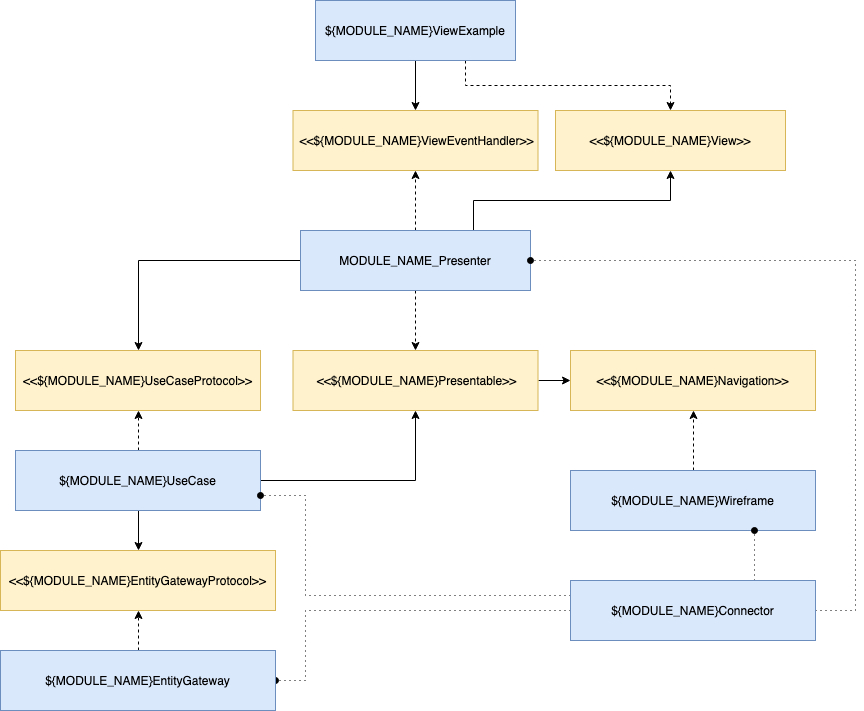

The diagram above was exported from draw.io. Its source (the exported page's mxGraphModel, read from the mxfile embedded in the PNG):
<mxGraphModel dx="2225" dy="724" grid="1" gridSize="10" guides="1" tooltips="1" connect="1" arrows="1" fold="1" page="1" pageScale="1" pageWidth="827" pageHeight="1169" math="0" shadow="0">
  <root>
    <mxCell id="0" />
    <mxCell id="1" parent="0" />
    <mxCell id="Kqbm54O5YP31uQB3e6AK-3" style="edgeStyle=orthogonalEdgeStyle;rounded=0;orthogonalLoop=1;jettySize=auto;html=1;exitX=0.5;exitY=1;exitDx=0;exitDy=0;entryX=0.5;entryY=0;entryDx=0;entryDy=0;" edge="1" parent="1" source="Kqbm54O5YP31uQB3e6AK-1" target="Kqbm54O5YP31uQB3e6AK-2">
      <mxGeometry relative="1" as="geometry" />
    </mxCell>
    <mxCell id="Kqbm54O5YP31uQB3e6AK-12" style="edgeStyle=orthogonalEdgeStyle;rounded=0;orthogonalLoop=1;jettySize=auto;html=1;exitX=0.75;exitY=1;exitDx=0;exitDy=0;entryX=0.5;entryY=0;entryDx=0;entryDy=0;dashed=1;" edge="1" parent="1" source="Kqbm54O5YP31uQB3e6AK-1" target="Kqbm54O5YP31uQB3e6AK-4">
      <mxGeometry relative="1" as="geometry" />
    </mxCell>
    <mxCell id="Kqbm54O5YP31uQB3e6AK-1" value="${MODULE_NAME}ViewExample" style="rounded=0;whiteSpace=wrap;html=1;fillColor=#dae8fc;strokeColor=#6c8ebf;" vertex="1" parent="1">
      <mxGeometry x="300" y="120" width="200" height="60" as="geometry" />
    </mxCell>
    <mxCell id="Kqbm54O5YP31uQB3e6AK-2" value="&amp;lt;&amp;lt;${MODULE_NAME}ViewEventHandler&amp;gt;&amp;gt;" style="rounded=0;whiteSpace=wrap;html=1;fillColor=#fff2cc;strokeColor=#d6b656;" vertex="1" parent="1">
      <mxGeometry x="277.5" y="230" width="245" height="60" as="geometry" />
    </mxCell>
    <mxCell id="Kqbm54O5YP31uQB3e6AK-4" value="&amp;lt;&amp;lt;${MODULE_NAME}View&amp;gt;&amp;gt;" style="rounded=0;whiteSpace=wrap;html=1;fillColor=#fff2cc;strokeColor=#d6b656;" vertex="1" parent="1">
      <mxGeometry x="540" y="230" width="230" height="60" as="geometry" />
    </mxCell>
    <mxCell id="Kqbm54O5YP31uQB3e6AK-7" style="edgeStyle=orthogonalEdgeStyle;rounded=0;orthogonalLoop=1;jettySize=auto;html=1;exitX=0.5;exitY=0;exitDx=0;exitDy=0;entryX=0.5;entryY=1;entryDx=0;entryDy=0;dashed=1;" edge="1" parent="1" source="Kqbm54O5YP31uQB3e6AK-6" target="Kqbm54O5YP31uQB3e6AK-2">
      <mxGeometry relative="1" as="geometry" />
    </mxCell>
    <mxCell id="Kqbm54O5YP31uQB3e6AK-9" style="edgeStyle=orthogonalEdgeStyle;rounded=0;orthogonalLoop=1;jettySize=auto;html=1;exitX=0.75;exitY=0;exitDx=0;exitDy=0;entryX=0.5;entryY=1;entryDx=0;entryDy=0;" edge="1" parent="1" source="Kqbm54O5YP31uQB3e6AK-6" target="Kqbm54O5YP31uQB3e6AK-4">
      <mxGeometry relative="1" as="geometry" />
    </mxCell>
    <mxCell id="Kqbm54O5YP31uQB3e6AK-11" style="edgeStyle=orthogonalEdgeStyle;rounded=0;orthogonalLoop=1;jettySize=auto;html=1;exitX=0.5;exitY=1;exitDx=0;exitDy=0;entryX=0.5;entryY=0;entryDx=0;entryDy=0;dashed=1;" edge="1" parent="1" source="Kqbm54O5YP31uQB3e6AK-6" target="Kqbm54O5YP31uQB3e6AK-8">
      <mxGeometry relative="1" as="geometry" />
    </mxCell>
    <mxCell id="Kqbm54O5YP31uQB3e6AK-13" style="edgeStyle=orthogonalEdgeStyle;rounded=0;orthogonalLoop=1;jettySize=auto;html=1;exitX=0;exitY=0.5;exitDx=0;exitDy=0;entryX=0.5;entryY=0;entryDx=0;entryDy=0;" edge="1" parent="1" source="Kqbm54O5YP31uQB3e6AK-6" target="Kqbm54O5YP31uQB3e6AK-10">
      <mxGeometry relative="1" as="geometry" />
    </mxCell>
    <mxCell id="Kqbm54O5YP31uQB3e6AK-6" value="MODULE_NAME_Presenter" style="rounded=0;whiteSpace=wrap;html=1;fillColor=#dae8fc;strokeColor=#6c8ebf;" vertex="1" parent="1">
      <mxGeometry x="285" y="350" width="230" height="60" as="geometry" />
    </mxCell>
    <mxCell id="Kqbm54O5YP31uQB3e6AK-15" style="edgeStyle=orthogonalEdgeStyle;rounded=0;orthogonalLoop=1;jettySize=auto;html=1;exitX=1;exitY=0.5;exitDx=0;exitDy=0;entryX=0;entryY=0.5;entryDx=0;entryDy=0;" edge="1" parent="1" source="Kqbm54O5YP31uQB3e6AK-8" target="Kqbm54O5YP31uQB3e6AK-14">
      <mxGeometry relative="1" as="geometry" />
    </mxCell>
    <mxCell id="Kqbm54O5YP31uQB3e6AK-8" value="&amp;lt;&amp;lt;${MODULE_NAME}Presentable&amp;gt;&amp;gt;" style="rounded=0;whiteSpace=wrap;html=1;fillColor=#fff2cc;strokeColor=#d6b656;" vertex="1" parent="1">
      <mxGeometry x="277.5" y="470" width="245" height="60" as="geometry" />
    </mxCell>
    <mxCell id="Kqbm54O5YP31uQB3e6AK-10" value="&amp;lt;&amp;lt;${MODULE_NAME}UseCaseProtocol&amp;gt;&amp;gt;" style="rounded=0;whiteSpace=wrap;html=1;fillColor=#fff2cc;strokeColor=#d6b656;" vertex="1" parent="1">
      <mxGeometry y="470" width="245" height="60" as="geometry" />
    </mxCell>
    <mxCell id="Kqbm54O5YP31uQB3e6AK-14" value="&amp;lt;&amp;lt;${MODULE_NAME}Navigation&amp;gt;&amp;gt;" style="rounded=0;whiteSpace=wrap;html=1;fillColor=#fff2cc;strokeColor=#d6b656;" vertex="1" parent="1">
      <mxGeometry x="555" y="470" width="245" height="60" as="geometry" />
    </mxCell>
    <mxCell id="Kqbm54O5YP31uQB3e6AK-17" style="edgeStyle=orthogonalEdgeStyle;rounded=0;orthogonalLoop=1;jettySize=auto;html=1;exitX=0.5;exitY=0;exitDx=0;exitDy=0;entryX=0.5;entryY=1;entryDx=0;entryDy=0;dashed=1;" edge="1" parent="1" source="Kqbm54O5YP31uQB3e6AK-16" target="Kqbm54O5YP31uQB3e6AK-14">
      <mxGeometry relative="1" as="geometry" />
    </mxCell>
    <mxCell id="Kqbm54O5YP31uQB3e6AK-16" value="${MODULE_NAME}Wireframe" style="rounded=0;whiteSpace=wrap;html=1;fillColor=#dae8fc;strokeColor=#6c8ebf;" vertex="1" parent="1">
      <mxGeometry x="555" y="590" width="245" height="60" as="geometry" />
    </mxCell>
    <mxCell id="Kqbm54O5YP31uQB3e6AK-19" style="edgeStyle=orthogonalEdgeStyle;rounded=0;orthogonalLoop=1;jettySize=auto;html=1;exitX=0.5;exitY=0;exitDx=0;exitDy=0;entryX=0.5;entryY=1;entryDx=0;entryDy=0;dashed=1;" edge="1" parent="1" source="Kqbm54O5YP31uQB3e6AK-18" target="Kqbm54O5YP31uQB3e6AK-10">
      <mxGeometry relative="1" as="geometry" />
    </mxCell>
    <mxCell id="Kqbm54O5YP31uQB3e6AK-21" style="edgeStyle=orthogonalEdgeStyle;rounded=0;orthogonalLoop=1;jettySize=auto;html=1;exitX=1;exitY=0.5;exitDx=0;exitDy=0;entryX=0.5;entryY=1;entryDx=0;entryDy=0;" edge="1" parent="1" source="Kqbm54O5YP31uQB3e6AK-18" target="Kqbm54O5YP31uQB3e6AK-8">
      <mxGeometry relative="1" as="geometry" />
    </mxCell>
    <mxCell id="Kqbm54O5YP31uQB3e6AK-23" style="edgeStyle=orthogonalEdgeStyle;rounded=0;orthogonalLoop=1;jettySize=auto;html=1;exitX=0.5;exitY=1;exitDx=0;exitDy=0;entryX=0.5;entryY=0;entryDx=0;entryDy=0;" edge="1" parent="1" source="Kqbm54O5YP31uQB3e6AK-18" target="Kqbm54O5YP31uQB3e6AK-22">
      <mxGeometry relative="1" as="geometry" />
    </mxCell>
    <mxCell id="Kqbm54O5YP31uQB3e6AK-18" value="${MODULE_NAME}UseCase" style="rounded=0;whiteSpace=wrap;html=1;fillColor=#dae8fc;strokeColor=#6c8ebf;" vertex="1" parent="1">
      <mxGeometry y="570" width="245" height="60" as="geometry" />
    </mxCell>
    <mxCell id="Kqbm54O5YP31uQB3e6AK-26" style="edgeStyle=orthogonalEdgeStyle;rounded=0;orthogonalLoop=1;jettySize=auto;html=1;exitX=0.75;exitY=0;exitDx=0;exitDy=0;entryX=0.75;entryY=1;entryDx=0;entryDy=0;dashed=1;dashPattern=1 4;strokeColor=#000000;endArrow=oval;endFill=1;" edge="1" parent="1" source="Kqbm54O5YP31uQB3e6AK-20" target="Kqbm54O5YP31uQB3e6AK-16">
      <mxGeometry relative="1" as="geometry" />
    </mxCell>
    <mxCell id="Kqbm54O5YP31uQB3e6AK-27" style="edgeStyle=orthogonalEdgeStyle;rounded=0;orthogonalLoop=1;jettySize=auto;html=1;exitX=0;exitY=0.5;exitDx=0;exitDy=0;entryX=1;entryY=0.5;entryDx=0;entryDy=0;dashed=1;dashPattern=1 4;strokeColor=#000000;endArrow=oval;endFill=1;" edge="1" parent="1" source="Kqbm54O5YP31uQB3e6AK-20" target="Kqbm54O5YP31uQB3e6AK-24">
      <mxGeometry relative="1" as="geometry">
        <Array as="points">
          <mxPoint x="290" y="730" />
          <mxPoint x="290" y="800" />
        </Array>
      </mxGeometry>
    </mxCell>
    <mxCell id="Kqbm54O5YP31uQB3e6AK-28" style="edgeStyle=orthogonalEdgeStyle;rounded=0;orthogonalLoop=1;jettySize=auto;html=1;exitX=0;exitY=0.25;exitDx=0;exitDy=0;entryX=1;entryY=0.75;entryDx=0;entryDy=0;dashed=1;dashPattern=1 4;strokeColor=#000000;endArrow=oval;endFill=1;shadow=0;comic=0;" edge="1" parent="1" source="Kqbm54O5YP31uQB3e6AK-20" target="Kqbm54O5YP31uQB3e6AK-18">
      <mxGeometry relative="1" as="geometry">
        <Array as="points">
          <mxPoint x="290" y="715" />
          <mxPoint x="290" y="615" />
        </Array>
      </mxGeometry>
    </mxCell>
    <mxCell id="Kqbm54O5YP31uQB3e6AK-29" style="edgeStyle=orthogonalEdgeStyle;rounded=0;orthogonalLoop=1;jettySize=auto;html=1;exitX=1;exitY=0.5;exitDx=0;exitDy=0;entryX=1;entryY=0.5;entryDx=0;entryDy=0;dashed=1;dashPattern=1 4;strokeColor=#000000;endArrow=oval;endFill=1;" edge="1" parent="1" source="Kqbm54O5YP31uQB3e6AK-20" target="Kqbm54O5YP31uQB3e6AK-6">
      <mxGeometry relative="1" as="geometry">
        <Array as="points">
          <mxPoint x="840" y="730" />
          <mxPoint x="840" y="380" />
        </Array>
      </mxGeometry>
    </mxCell>
    <mxCell id="Kqbm54O5YP31uQB3e6AK-20" value="${MODULE_NAME}Connector&lt;br&gt;" style="rounded=0;whiteSpace=wrap;html=1;fillColor=#dae8fc;strokeColor=#6c8ebf;" vertex="1" parent="1">
      <mxGeometry x="555" y="700" width="245" height="60" as="geometry" />
    </mxCell>
    <mxCell id="Kqbm54O5YP31uQB3e6AK-22" value="&amp;lt;&amp;lt;${MODULE_NAME}EntityGatewayProtocol&amp;gt;&amp;gt;" style="rounded=0;whiteSpace=wrap;html=1;fillColor=#fff2cc;strokeColor=#d6b656;" vertex="1" parent="1">
      <mxGeometry x="-15" y="670" width="275" height="60" as="geometry" />
    </mxCell>
    <mxCell id="Kqbm54O5YP31uQB3e6AK-25" style="edgeStyle=orthogonalEdgeStyle;rounded=0;orthogonalLoop=1;jettySize=auto;html=1;exitX=0.5;exitY=0;exitDx=0;exitDy=0;entryX=0.5;entryY=1;entryDx=0;entryDy=0;dashed=1;" edge="1" parent="1" source="Kqbm54O5YP31uQB3e6AK-24" target="Kqbm54O5YP31uQB3e6AK-22">
      <mxGeometry relative="1" as="geometry" />
    </mxCell>
    <mxCell id="Kqbm54O5YP31uQB3e6AK-24" value="${MODULE_NAME}EntityGateway" style="rounded=0;whiteSpace=wrap;html=1;fillColor=#dae8fc;strokeColor=#6c8ebf;" vertex="1" parent="1">
      <mxGeometry x="-15" y="770" width="275" height="60" as="geometry" />
    </mxCell>
  </root>
</mxGraphModel>